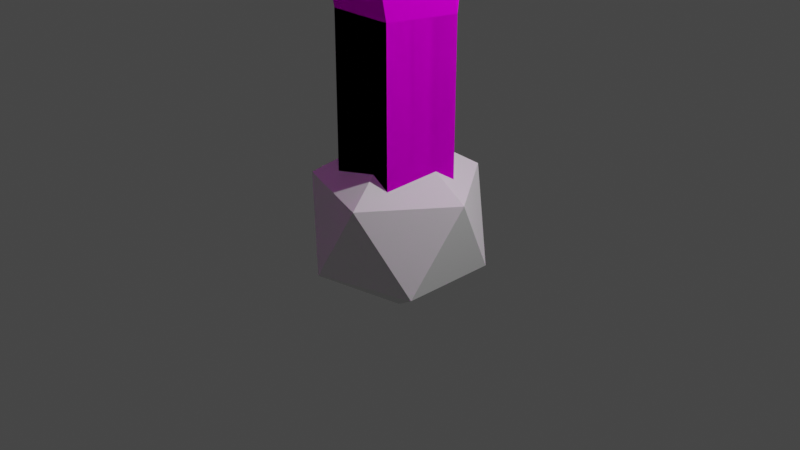 # Source: trees4-va.blend  (saved by Blender 2.82.7; exported with 4.5.12 LTS)
import bpy
from mathutils import Matrix  # noqa: F401  (used for matrix-valued properties, if any)

bpy.ops.wm.read_factory_settings(use_empty=True)
scene = bpy.context.scene
scene.name = 'Scene'

# ---- collections
col_collection = bpy.data.collections.new('Collection'); scene.collection.children.link(col_collection)

# ---- images (referenced by path relative to the original .blend; pixels are not part of the script)
import os
ASSET_DIR = os.environ.get("B2B_ASSET_DIR", "")  # directory of the original .blend (textures are referenced by path, not embedded)
HERE = os.path.dirname(os.path.abspath(__file__))  # packed textures are extracted next to this script under _unpacked/

def load_image(name, relpath, width, height, colorspace="sRGB"):
    """Load a texture the original file referenced (path relative to the .blend, or extracted next to this script)."""
    p = next((c for c in (os.path.join(HERE, relpath), os.path.join(ASSET_DIR, relpath)) if relpath and os.path.exists(c)), "")
    if p:
        img = bpy.data.images.load(p, check_existing=True)
        img.name = name
    else:  # same state as the original file: an image datablock whose file is absent (Cycles renders it pink)
        img = bpy.data.images.new(name, width, height)
        img.source = "FILE"
        img.filepath = "//" + (relpath or name)
    img.colorspace_settings.name = colorspace
    return img
img_tree_1_jpg = load_image('Tree_1.jpg', 'textures/Tree_1.jpg', 1024, 1024, 'sRGB')

# ---- materials (node trees are filled in below, after node groups)
mat_material_001 = bpy.data.materials.new('Material.001')
mat_material_001.use_transparent_shadow = False

# ---- material node trees
mat_material_001.use_nodes = True; mat_material_001.node_tree.nodes.clear()
_N = mat_material_001.node_tree.nodes; _L = mat_material_001.node_tree.links
n0 = _N.new('ShaderNodeOutputMaterial'); n0.name = 'Material Output'; n0.location = (300, 300)
n1 = _N.new('ShaderNodeBsdfDiffuse'); n1.name = 'Diffuse BSDF'; n1.location = (10, 300)
n1.inputs[1].default_value = 0.5
n2 = _N.new('ShaderNodeTexImage'); n2.name = 'Image Texture'; n2.location = (-280, 280)
n2.image = img_tree_1_jpg
_L.new(n1.outputs[0], n0.inputs[0])
_L.new(n2.outputs[0], n1.inputs[0])
n0.is_active_output = True

# ---- world
world_world = bpy.data.worlds.new('World'); scene.world = world_world
world_world.use_nodes = True; world_world.node_tree.nodes.clear()
_N = world_world.node_tree.nodes; _L = world_world.node_tree.links
n0 = _N.new('ShaderNodeOutputWorld'); n0.name = 'World Output'; n0.location = (300, 300)
n1 = _N.new('ShaderNodeBackground'); n1.name = 'Background'; n1.location = (10, 300)
n1.inputs[0].default_value = (0.05088, 0.05088, 0.05088, 1.0)
_L.new(n1.outputs[0], n0.inputs[0])
n0.is_active_output = True
world_world.color = (0.05088, 0.05088, 0.05088)
world_world.use_sun_shadow = False
world_world.sun_shadow_jitter_overblur = 0.0

# ---- cameras
cam_camera = bpy.data.cameras.new('Camera')
cam_camera.clip_end = 100.0
cam_camera.ortho_scale = 7.314

# ---- lights
light_light = bpy.data.lights.new('Light', 'POINT')
light_light.transmission_factor = 0.0
light_light.energy = 1000.0
light_light.shadow_soft_size = 0.1
light_light.shadow_maximum_resolution = 0.006
light_light.use_absolute_resolution = True

# ---- meshes
me_cylinder = bpy.data.meshes.new('Cylinder')
me_cylinder.from_pydata([(0.0, 1.0, 0.0), (0.0, 1.0, 3.667), (0.9511, 0.309, 0.0), (0.9511, 0.309, 3.667), (0.5878, -0.809, 0.0), (0.5878, -0.809, 3.667), (-0.5878, -0.809, 0.0), (-0.5878, -0.809, 3.667), (-0.9511, 0.309, 0.0), (-0.9511, 0.309, 3.667), (0.9511, 0.9757, 9.0), (0.0, 1.667, 9.0), (0.5878, -0.1424, 9.0), (-0.5878, -0.1424, 9.0), (-0.9511, 0.9757, 9.0), (0.9511, 4.309, 12.37), (1.965e-09, 5.0, 12.37), (0.5878, 3.191, 12.37), (-0.5878, 3.191, 12.37), (-0.9511, 4.309, 12.37), (0.9511, -2.358, 10.67), (0.0, -1.667, 10.67), (0.5878, -3.476, 10.67), (-0.5878, -3.476, 10.67), (-0.9511, -2.358, 10.67), (0.9511, -4.024, 12.33), (0.0, -3.333, 12.33), (0.5878, -5.142, 12.33), (-0.5878, -5.142, 12.33), (-0.9511, -4.024, 12.33), (0.9511, -4.024, 12.33), (0.0, -3.333, 12.33), (0.5878, -5.142, 12.33), (-0.5878, -5.142, 12.33), (-0.9511, -4.024, 12.33), (1.576e-15, -1.25, 16.56), (4.01, 1.813, 19.47), (-1.532, 1.813, 21.27), (-4.957, 1.813, 16.56), (-1.532, 1.813, 11.84), (4.01, 1.813, 13.64), (1.532, 6.77, 21.27), (-4.01, 6.77, 19.47), (-4.01, 6.77, 13.64), (1.532, 6.77, 11.84), (4.957, 6.77, 16.56), (-8.847e-16, 9.834, 16.56), (-2.982, -12.86, 17.79), (-6.916, -6.678, 17.54), (-3.815, -9.29, 11.43), (2.716, -12.1, 13.23), (3.65, -11.23, 20.45), (-2.303, -7.874, 23.12), (-3.65, -2.095, 12.84), (2.303, -5.447, 10.18), (6.916, -6.643, 15.75), (3.815, -4.03, 21.86), (-2.716, -1.22, 20.06), (2.982, -0.4589, 15.51)], [], [(0, 1, 3, 2), (2, 3, 5, 4), (4, 5, 7, 6), (7, 5, 12, 13), (6, 7, 9, 8), (8, 9, 1, 0), (0, 2, 4, 6, 8), (11, 14, 19, 16), (9, 7, 13, 14), (5, 3, 10, 12), (1, 9, 14, 11), (3, 1, 11, 10), (15, 16, 19, 18, 17), (13, 12, 17, 18), (10, 11, 16, 15), (14, 13, 18, 19), (12, 10, 15, 17), (14, 11, 21, 24), (12, 13, 23, 22), (11, 10, 20, 21), (13, 14, 24, 23), (10, 12, 22, 20), (24, 21, 26, 29), (22, 23, 28, 27), (21, 20, 25, 26), (23, 24, 29, 28), (20, 22, 27, 25), (30, 32, 33, 34, 31), (35, 36, 37), (36, 35, 40), (35, 37, 38), (35, 38, 39), (35, 39, 40), (36, 40, 45), (37, 36, 41), (38, 37, 42), (39, 38, 43), (40, 39, 44), (36, 45, 41), (37, 41, 42), (38, 42, 43), (39, 43, 44), (40, 44, 45), (41, 45, 46), (42, 41, 46), (43, 42, 46), (44, 43, 46), (45, 44, 46), (47, 48, 49), (48, 47, 52), (47, 49, 50), (47, 50, 51), (47, 51, 52), (48, 52, 57), (49, 48, 53), (50, 49, 54), (51, 50, 55), (52, 51, 56), (48, 57, 53), (49, 53, 54), (50, 54, 55), (51, 55, 56), (52, 56, 57), (53, 57, 58), (54, 53, 58), (55, 54, 58), (56, 55, 58), (57, 56, 58)])
_uv = me_cylinder.uv_layers.new(name='UVMap')
_uv.uv.foreach_set('vector', [0.9548, 0.536, 0.9548, 0.6607, 0.9049, 0.6607, 0.9049, 0.536, 0.9049, 0.536, 0.9049, 0.6607, 0.855, 0.6607, 0.855, 0.536, 0.855, 0.536, 0.855, 0.6607, 0.805, 0.6607, 0.805, 0.536, 0.805, 0.6607, 0.855, 0.6607, 0.855, 0.6607, 0.805, 0.6607, 0.805, 0.536, 0.805, 0.6607, 0.7551, 0.6607, 0.7551, 0.536, 0.7551, 0.536, 0.7551, 0.6607, 0.7052, 0.6607, 0.7052, 0.536, 0.8924, 0.5335, 0.9494, 0.4921, 0.9276, 0.4251, 0.8572, 0.4251, 0.8354, 0.4921, 0.7052, 0.6607, 0.7551, 0.6607, 0.7551, 0.6607, 0.7052, 0.6607, 0.7551, 0.6607, 0.805, 0.6607, 0.805, 0.6607, 0.7551, 0.6607, 0.855, 0.6607, 0.9049, 0.6607, 0.9049, 0.6607, 0.855, 0.6607, 0.7052, 0.6607, 0.7551, 0.6607, 0.7551, 0.6607, 0.7052, 0.6607, 0.9049, 0.6607, 0.9548, 0.6607, 0.9548, 0.6607, 0.9049, 0.6607, 0.8246, 0.4921, 0.7676, 0.5335, 0.7106, 0.4921, 0.7324, 0.4251, 0.8028, 0.4251, 0.805, 0.6607, 0.855, 0.6607, 0.855, 0.6607, 0.805, 0.6607, 0.9049, 0.6607, 0.9548, 0.6607, 0.9548, 0.6607, 0.9049, 0.6607, 0.7551, 0.6607, 0.805, 0.6607, 0.805, 0.6607, 0.7551, 0.6607, 0.855, 0.6607, 0.9049, 0.6607, 0.9049, 0.6607, 0.855, 0.6607, 0.7551, 0.6607, 0.7052, 0.6607, 0.7052, 0.6607, 0.7551, 0.6607, 0.855, 0.6607, 0.805, 0.6607, 0.805, 0.6607, 0.855, 0.6607, 0.9548, 0.6607, 0.9049, 0.6607, 0.9049, 0.6607, 0.9548, 0.6607, 0.805, 0.6607, 0.7551, 0.6607, 0.7551, 0.6607, 0.805, 0.6607, 0.9049, 0.6607, 0.855, 0.6607, 0.855, 0.6607, 0.9049, 0.6607, 0.7551, 0.6607, 0.7052, 0.6607, 0.7052, 0.6607, 0.7551, 0.6607, 0.6, 1.0, 0.4, 1.0, 0.4, 1.0, 0.6, 1.0, 0.9548, 0.6607, 0.9049, 0.6607, 0.9049, 0.6607, 0.9548, 0.6607, 0.805, 0.6607, 0.7551, 0.6607, 0.7551, 0.6607, 0.805, 0.6607, 0.9049, 0.6607, 0.855, 0.6607, 0.855, 0.6607, 0.9049, 0.6607, 0.8195, 0.5742, 0.7918, 0.5359, 0.8195, 0.4977, 0.8645, 0.5123, 0.8645, 0.5596, 0.5975, 0.3468, 0.5696, 0.395, 0.6253, 0.395, 0.5696, 0.395, 0.5418, 0.3468, 0.5139, 0.395, 0.3747, 0.3468, 0.3468, 0.395, 0.4025, 0.395, 0.4304, 0.3468, 0.4025, 0.395, 0.4582, 0.395, 0.4861, 0.3468, 0.4582, 0.395, 0.5139, 0.395, 0.5696, 0.395, 0.5139, 0.395, 0.5418, 0.4433, 0.6253, 0.395, 0.5696, 0.395, 0.5975, 0.4433, 0.4025, 0.395, 0.3468, 0.395, 0.3747, 0.4433, 0.4582, 0.395, 0.4025, 0.395, 0.4304, 0.4433, 0.5139, 0.395, 0.4582, 0.395, 0.4861, 0.4433, 0.5696, 0.395, 0.5418, 0.4433, 0.5975, 0.4433, 0.6253, 0.395, 0.5975, 0.4433, 0.6532, 0.4433, 0.4025, 0.395, 0.3747, 0.4433, 0.4304, 0.4433, 0.4582, 0.395, 0.4304, 0.4433, 0.4861, 0.4433, 0.5139, 0.395, 0.4861, 0.4433, 0.5418, 0.4433, 0.5975, 0.4433, 0.5418, 0.4433, 0.5696, 0.4915, 0.6532, 0.4433, 0.5975, 0.4433, 0.6253, 0.4915, 0.4304, 0.4433, 0.3747, 0.4433, 0.4025, 0.4915, 0.4861, 0.4433, 0.4304, 0.4433, 0.4582, 0.4915, 0.5418, 0.4433, 0.4861, 0.4433, 0.5139, 0.4915, 0.5975, 0.3468, 0.5696, 0.395, 0.6253, 0.395, 0.5696, 0.395, 0.5418, 0.3468, 0.5139, 0.395, 0.3747, 0.3468, 0.3468, 0.395, 0.4025, 0.395, 0.4304, 0.3468, 0.4025, 0.395, 0.4582, 0.395, 0.4861, 0.3468, 0.4582, 0.395, 0.5139, 0.395, 0.5696, 0.395, 0.5139, 0.395, 0.5418, 0.4433, 0.6253, 0.395, 0.5696, 0.395, 0.5975, 0.4433, 0.4025, 0.395, 0.3468, 0.395, 0.3747, 0.4433, 0.4582, 0.395, 0.4025, 0.395, 0.4304, 0.4433, 0.5139, 0.395, 0.4582, 0.395, 0.4861, 0.4433, 0.5696, 0.395, 0.5418, 0.4433, 0.5975, 0.4433, 0.6253, 0.395, 0.5975, 0.4433, 0.6532, 0.4433, 0.4025, 0.395, 0.3747, 0.4433, 0.4304, 0.4433, 0.4582, 0.395, 0.4304, 0.4433, 0.4861, 0.4433, 0.5139, 0.395, 0.4861, 0.4433, 0.5418, 0.4433, 0.5975, 0.4433, 0.5418, 0.4433, 0.5696, 0.4915, 0.6532, 0.4433, 0.5975, 0.4433, 0.6253, 0.4915, 0.4304, 0.4433, 0.3747, 0.4433, 0.4025, 0.4915, 0.4861, 0.4433, 0.4304, 0.4433, 0.4582, 0.4915, 0.5418, 0.4433, 0.4861, 0.4433, 0.5139, 0.4915])
me_cylinder.materials.append(mat_material_001)
me_cylinder.use_remesh_fix_poles = True
me_cylinder.use_remesh_preserve_attributes = False
me_cylinder.use_mirror_vertex_groups = False
me_cylinder.update()
me_cylinder_001 = bpy.data.meshes.new('Cylinder.001')
me_cylinder_001.from_pydata([(0.0, 1.0, 0.0), (0.0, 1.0, 3.667), (0.9511, 0.309, 0.0), (0.9511, 0.309, 3.667), (0.5878, -0.809, 0.0), (0.5878, -0.809, 3.667), (-0.5878, -0.809, 0.0), (-0.5878, -0.809, 3.667), (-0.9511, 0.309, 0.0), (-0.9511, 0.309, 3.667), (0.9511, -0.3701, 7.116), (-4.184e-16, 0.3209, 7.116), (0.5878, -1.488, 7.116), (-0.5878, -1.488, 7.116), (-0.9511, -0.3701, 7.116), (0.9511, 2.156, 9.546), (1.965e-09, 2.847, 9.546), (0.5878, 1.038, 9.546), (-0.5878, 1.038, 9.546), (-0.9511, 2.156, 9.546), (0.9511, -2.358, 10.67), (0.0, -1.667, 10.67), (0.5878, -3.476, 10.67), (-0.5878, -3.476, 10.67), (-0.9511, -2.358, 10.67), (0.9511, -4.024, 12.33), (0.0, -3.333, 12.33), (0.5878, -5.142, 12.33), (-0.5878, -5.142, 12.33), (-0.9511, -4.024, 12.33), (0.9511, -4.024, 12.33), (0.0, -3.333, 12.33), (0.5878, -5.142, 12.33), (-0.5878, -5.142, 12.33), (-0.9511, -4.024, 12.33), (-2.704e-16, 5.627, 18.97), (3.303, 7.758, 16.21), (-1.262, 9.234, 16.06), (-4.083, 5.371, 16.46), (-1.262, 1.508, 16.85), (3.303, 2.983, 16.7), (1.262, 8.82, 12.0), (-3.303, 7.344, 12.15), (-3.303, 2.57, 12.64), (1.262, 1.094, 12.79), (4.083, 4.957, 12.39), (-6.492e-17, 4.701, 9.884), (7.291, -9.861, 16.41), (6.915, -1.39, 17.02), (4.764, -6.365, 22.64), (0.5359, -13.73, 19.83), (0.073, -13.3, 12.48), (4.015, -5.676, 10.74), (-0.073, -0.02, 20.82), (-4.015, -7.644, 22.56), (-6.915, -11.93, 16.28), (-4.764, -6.955, 10.66), (-0.5359, 0.4058, 13.46), (-7.291, -3.46, 16.89), (0.9511, 5.285, 11.87), (1.48e-07, 5.976, 11.87), (0.5878, 4.167, 11.87), (-0.5878, 4.167, 11.87), (-0.9511, 5.285, 11.87), (-3.851, -4.996, 13.86), (0.6169, -2.191, 17.62), (-5.056, -4.03, 20.15), (-9.675, -2.884, 15.75), (-6.856, -0.3379, 10.5), (-0.4953, 0.09048, 11.66), (-2.446, 1.654, 21.84), (-8.807, 1.226, 20.68), (-9.919, 3.507, 14.72), (-4.246, 5.346, 12.19), (0.3729, 4.201, 16.59), (-5.451, 6.313, 18.48)], [], [(0, 1, 3, 2), (2, 3, 5, 4), (4, 5, 7, 6), (7, 5, 12, 13), (6, 7, 9, 8), (8, 9, 1, 0), (0, 2, 4, 6, 8), (11, 14, 19, 16), (9, 7, 13, 14), (5, 3, 10, 12), (1, 9, 14, 11), (3, 1, 11, 10), (18, 17, 61, 62), (13, 12, 17, 18), (10, 11, 16, 15), (14, 13, 18, 19), (12, 10, 15, 17), (14, 11, 21, 24), (12, 13, 23, 22), (11, 10, 20, 21), (13, 14, 24, 23), (10, 12, 22, 20), (24, 21, 26, 29), (22, 23, 28, 27), (21, 20, 25, 26), (23, 24, 29, 28), (20, 22, 27, 25), (30, 32, 33, 34, 31), (35, 36, 37), (36, 35, 40), (35, 37, 38), (35, 38, 39), (35, 39, 40), (36, 40, 45), (37, 36, 41), (38, 37, 42), (39, 38, 43), (40, 39, 44), (36, 45, 41), (37, 41, 42), (38, 42, 43), (39, 43, 44), (40, 44, 45), (41, 45, 46), (42, 41, 46), (43, 42, 46), (44, 43, 46), (45, 44, 46), (47, 48, 49), (48, 47, 52), (47, 49, 50), (47, 50, 51), (47, 51, 52), (48, 52, 57), (49, 48, 53), (50, 49, 54), (51, 50, 55), (52, 51, 56), (48, 57, 53), (49, 53, 54), (50, 54, 55), (51, 55, 56), (52, 56, 57), (53, 57, 58), (54, 53, 58), (55, 54, 58), (56, 55, 58), (57, 56, 58), (59, 60, 63, 62, 61), (15, 16, 60, 59), (19, 18, 62, 63), (17, 15, 59, 61), (16, 19, 63, 60), (64, 65, 66), (65, 64, 69), (64, 66, 67), (64, 67, 68), (64, 68, 69), (65, 69, 74), (66, 65, 70), (67, 66, 71), (68, 67, 72), (69, 68, 73), (65, 74, 70), (66, 70, 71), (67, 71, 72), (68, 72, 73), (69, 73, 74), (70, 74, 75), (71, 70, 75), (72, 71, 75), (73, 72, 75), (74, 73, 75)])
_uv = me_cylinder_001.uv_layers.new(name='UVMap')
_uv.uv.foreach_set('vector', [0.9548, 0.536, 0.9548, 0.6607, 0.9049, 0.6607, 0.9049, 0.536, 0.9049, 0.536, 0.9049, 0.6607, 0.855, 0.6607, 0.855, 0.536, 0.855, 0.536, 0.855, 0.6607, 0.805, 0.6607, 0.805, 0.536, 0.805, 0.6607, 0.855, 0.6607, 0.855, 0.6607, 0.805, 0.6607, 0.805, 0.536, 0.805, 0.6607, 0.7551, 0.6607, 0.7551, 0.536, 0.7551, 0.536, 0.7551, 0.6607, 0.7052, 0.6607, 0.7052, 0.536, 0.8924, 0.5335, 0.9494, 0.4921, 0.9276, 0.4251, 0.8572, 0.4251, 0.8354, 0.4921, 0.7052, 0.6607, 0.7551, 0.6607, 0.7551, 0.6607, 0.7052, 0.6607, 0.7551, 0.6607, 0.805, 0.6607, 0.805, 0.6607, 0.7551, 0.6607, 0.855, 0.6607, 0.9049, 0.6607, 0.9049, 0.6607, 0.855, 0.6607, 0.7052, 0.6607, 0.7551, 0.6607, 0.7551, 0.6607, 0.7052, 0.6607, 0.9049, 0.6607, 0.9548, 0.6607, 0.9548, 0.6607, 0.9049, 0.6607, 0.805, 0.6607, 0.855, 0.6607, 0.855, 0.6607, 0.805, 0.6607, 0.805, 0.6607, 0.855, 0.6607, 0.855, 0.6607, 0.805, 0.6607, 0.9049, 0.6607, 0.9548, 0.6607, 0.9548, 0.6607, 0.9049, 0.6607, 0.7551, 0.6607, 0.805, 0.6607, 0.805, 0.6607, 0.7551, 0.6607, 0.855, 0.6607, 0.9049, 0.6607, 0.9049, 0.6607, 0.855, 0.6607, 0.7551, 0.6607, 0.7052, 0.6607, 0.7052, 0.6607, 0.7551, 0.6607, 0.855, 0.6607, 0.805, 0.6607, 0.805, 0.6607, 0.855, 0.6607, 0.9548, 0.6607, 0.9049, 0.6607, 0.9049, 0.6607, 0.9548, 0.6607, 0.805, 0.6607, 0.7551, 0.6607, 0.7551, 0.6607, 0.805, 0.6607, 0.9049, 0.6607, 0.855, 0.6607, 0.855, 0.6607, 0.9049, 0.6607, 0.7551, 0.6607, 0.7052, 0.6607, 0.7052, 0.6607, 0.7551, 0.6607, 0.6, 1.0, 0.4, 1.0, 0.4, 1.0, 0.6, 1.0, 0.9548, 0.6607, 0.9049, 0.6607, 0.9049, 0.6607, 0.9548, 0.6607, 0.805, 0.6607, 0.7551, 0.6607, 0.7551, 0.6607, 0.805, 0.6607, 0.9049, 0.6607, 0.855, 0.6607, 0.855, 0.6607, 0.9049, 0.6607, 0.8195, 0.5742, 0.7918, 0.5359, 0.8195, 0.4977, 0.8645, 0.5123, 0.8645, 0.5596, 0.5975, 0.3468, 0.5696, 0.395, 0.6253, 0.395, 0.5696, 0.395, 0.5418, 0.3468, 0.5139, 0.395, 0.3747, 0.3468, 0.3468, 0.395, 0.4025, 0.395, 0.4304, 0.3468, 0.4025, 0.395, 0.4582, 0.395, 0.4861, 0.3468, 0.4582, 0.395, 0.5139, 0.395, 0.5696, 0.395, 0.5139, 0.395, 0.5418, 0.4433, 0.6253, 0.395, 0.5696, 0.395, 0.5975, 0.4433, 0.4025, 0.395, 0.3468, 0.395, 0.3747, 0.4433, 0.4582, 0.395, 0.4025, 0.395, 0.4304, 0.4433, 0.5139, 0.395, 0.4582, 0.395, 0.4861, 0.4433, 0.5696, 0.395, 0.5418, 0.4433, 0.5975, 0.4433, 0.6253, 0.395, 0.5975, 0.4433, 0.6532, 0.4433, 0.4025, 0.395, 0.3747, 0.4433, 0.4304, 0.4433, 0.4582, 0.395, 0.4304, 0.4433, 0.4861, 0.4433, 0.5139, 0.395, 0.4861, 0.4433, 0.5418, 0.4433, 0.5975, 0.4433, 0.5418, 0.4433, 0.5696, 0.4915, 0.6532, 0.4433, 0.5975, 0.4433, 0.6253, 0.4915, 0.4304, 0.4433, 0.3747, 0.4433, 0.4025, 0.4915, 0.4861, 0.4433, 0.4304, 0.4433, 0.4582, 0.4915, 0.5418, 0.4433, 0.4861, 0.4433, 0.5139, 0.4915, 0.5975, 0.3468, 0.5696, 0.395, 0.6253, 0.395, 0.5696, 0.395, 0.5418, 0.3468, 0.5139, 0.395, 0.3747, 0.3468, 0.3468, 0.395, 0.4025, 0.395, 0.4304, 0.3468, 0.4025, 0.395, 0.4582, 0.395, 0.4861, 0.3468, 0.4582, 0.395, 0.5139, 0.395, 0.5696, 0.395, 0.5139, 0.395, 0.5418, 0.4433, 0.6253, 0.395, 0.5696, 0.395, 0.5975, 0.4433, 0.4025, 0.395, 0.3468, 0.395, 0.3747, 0.4433, 0.4582, 0.395, 0.4025, 0.395, 0.4304, 0.4433, 0.5139, 0.395, 0.4582, 0.395, 0.4861, 0.4433, 0.5696, 0.395, 0.5418, 0.4433, 0.5975, 0.4433, 0.6253, 0.395, 0.5975, 0.4433, 0.6532, 0.4433, 0.4025, 0.395, 0.3747, 0.4433, 0.4304, 0.4433, 0.4582, 0.395, 0.4304, 0.4433, 0.4861, 0.4433, 0.5139, 0.395, 0.4861, 0.4433, 0.5418, 0.4433, 0.5975, 0.4433, 0.5418, 0.4433, 0.5696, 0.4915, 0.6532, 0.4433, 0.5975, 0.4433, 0.6253, 0.4915, 0.4304, 0.4433, 0.3747, 0.4433, 0.4025, 0.4915, 0.4861, 0.4433, 0.4304, 0.4433, 0.4582, 0.4915, 0.5418, 0.4433, 0.4861, 0.4433, 0.5139, 0.4915, 0.8246, 0.4921, 0.7676, 0.5335, 0.7106, 0.4921, 0.7324, 0.4251, 0.8028, 0.4251, 0.9049, 0.6607, 0.9548, 0.6607, 0.9548, 0.6607, 0.9049, 0.6607, 0.7551, 0.6607, 0.805, 0.6607, 0.805, 0.6607, 0.7551, 0.6607, 0.855, 0.6607, 0.9049, 0.6607, 0.9049, 0.6607, 0.855, 0.6607, 0.7052, 0.6607, 0.7551, 0.6607, 0.7551, 0.6607, 0.7052, 0.6607, 0.5975, 0.3468, 0.5696, 0.395, 0.6253, 0.395, 0.5696, 0.395, 0.5418, 0.3468, 0.5139, 0.395, 0.3747, 0.3468, 0.3468, 0.395, 0.4025, 0.395, 0.4304, 0.3468, 0.4025, 0.395, 0.4582, 0.395, 0.4861, 0.3468, 0.4582, 0.395, 0.5139, 0.395, 0.5696, 0.395, 0.5139, 0.395, 0.5418, 0.4433, 0.6253, 0.395, 0.5696, 0.395, 0.5975, 0.4433, 0.4025, 0.395, 0.3468, 0.395, 0.3747, 0.4433, 0.4582, 0.395, 0.4025, 0.395, 0.4304, 0.4433, 0.5139, 0.395, 0.4582, 0.395, 0.4861, 0.4433, 0.5696, 0.395, 0.5418, 0.4433, 0.5975, 0.4433, 0.6253, 0.395, 0.5975, 0.4433, 0.6532, 0.4433, 0.4025, 0.395, 0.3747, 0.4433, 0.4304, 0.4433, 0.4582, 0.395, 0.4304, 0.4433, 0.4861, 0.4433, 0.5139, 0.395, 0.4861, 0.4433, 0.5418, 0.4433, 0.5975, 0.4433, 0.5418, 0.4433, 0.5696, 0.4915, 0.6532, 0.4433, 0.5975, 0.4433, 0.6253, 0.4915, 0.4304, 0.4433, 0.3747, 0.4433, 0.4025, 0.4915, 0.4861, 0.4433, 0.4304, 0.4433, 0.4582, 0.4915, 0.5418, 0.4433, 0.4861, 0.4433, 0.5139, 0.4915])
me_cylinder_001.materials.append(mat_material_001)
me_cylinder_001.use_remesh_fix_poles = True
me_cylinder_001.use_remesh_preserve_attributes = False
me_cylinder_001.use_mirror_vertex_groups = False
me_cylinder_001.update()
me_icosphere_002 = bpy.data.meshes.new('Icosphere.002')
me_icosphere_002.from_pydata([(0.0, 0.0, -1.0), (0.7236, -0.5257, -0.4472), (-0.2764, -0.8506, -0.4472), (-0.8944, 0.0, -0.4472), (-0.2764, 0.8506, -0.4472), (0.7236, 0.5257, -0.4472), (0.2764, -0.8506, 0.4472), (-0.7236, -0.5257, 0.4472), (-0.7236, 0.5257, 0.4472), (0.2764, 0.8506, 0.4472), (0.8944, 0.0, 0.4472), (0.0, 0.0, 1.0)], [], [(0, 1, 2), (1, 0, 5), (0, 2, 3), (0, 3, 4), (0, 4, 5), (1, 5, 10), (2, 1, 6), (3, 2, 7), (4, 3, 8), (5, 4, 9), (1, 10, 6), (2, 6, 7), (3, 7, 8), (4, 8, 9), (5, 9, 10), (6, 10, 11), (7, 6, 11), (8, 7, 11), (9, 8, 11), (10, 9, 11)])
_uv = me_icosphere_002.uv_layers.new(name='UVMap')
_uv.uv.foreach_set('vector', [0.8182, 0.0, 0.7273, 0.1575, 0.9091, 0.1575, 0.7273, 0.1575, 0.6364, 0.0, 0.5455, 0.1575, 0.09091, 0.0, 0.0, 0.1575, 0.1818, 0.1575, 0.2727, 0.0, 0.1818, 0.1575, 0.3636, 0.1575, 0.4545, 0.0, 0.3636, 0.1575, 0.5455, 0.1575, 0.7273, 0.1575, 0.5455, 0.1575, 0.6364, 0.3149, 0.9091, 0.1575, 0.7273, 0.1575, 0.8182, 0.3149, 0.1818, 0.1575, 0.0, 0.1575, 0.09091, 0.3149, 0.3636, 0.1575, 0.1818, 0.1575, 0.2727, 0.3149, 0.5455, 0.1575, 0.3636, 0.1575, 0.4545, 0.3149, 0.7273, 0.1575, 0.6364, 0.3149, 0.8182, 0.3149, 0.9091, 0.1575, 0.8182, 0.3149, 1.0, 0.3149, 0.1818, 0.1575, 0.09091, 0.3149, 0.2727, 0.3149, 0.3636, 0.1575, 0.2727, 0.3149, 0.4545, 0.3149, 0.5455, 0.1575, 0.4545, 0.3149, 0.6364, 0.3149, 0.8182, 0.3149, 0.6364, 0.3149, 0.7273, 0.4724, 1.0, 0.3149, 0.8182, 0.3149, 0.9091, 0.4724, 0.2727, 0.3149, 0.09091, 0.3149, 0.1818, 0.4724, 0.4545, 0.3149, 0.2727, 0.3149, 0.3636, 0.4724, 0.6364, 0.3149, 0.4545, 0.3149, 0.5455, 0.4724])
me_icosphere_002.use_remesh_fix_poles = True
me_icosphere_002.use_remesh_preserve_attributes = False
me_icosphere_002.use_mirror_vertex_groups = False
me_icosphere_002.update()

# ---- objects
ob_light = bpy.data.objects.new('Light', light_light)
ob_camera = bpy.data.objects.new('Camera', cam_camera)
ob_cylinder = bpy.data.objects.new('Cylinder', me_cylinder)
ob_cylinder_001 = bpy.data.objects.new('Cylinder.001', me_cylinder_001)
ob_icosphere = bpy.data.objects.new('Icosphere', me_icosphere_002)

# ---- transforms, parenting, visibility, modifiers, constraints
ob_light.location = (4.076, 1.005, 5.904)
ob_light.rotation_euler = (0.6503, 0.05522, 1.866)
ob_light.lock_rotations_4d = False
ob_light.empty_display_type = 'ARROWS'
ob_light.color = (0.0, 0.0, 0.0, 0.0)
ob_light.lineart.crease_threshold = 0.0
ob_camera.location = (7.359, -6.926, 4.958)
ob_camera.rotation_euler = (1.109, 0.0, 0.8149)
ob_camera.lock_rotations_4d = False
ob_camera.empty_display_type = 'ARROWS'
ob_camera.color = (0.0, 0.0, 0.0, 0.0)
ob_camera.display_type = 'WIRE'
ob_camera.lineart.crease_threshold = 0.0
ob_cylinder.location = (0.0, 0.0, 0.0)
ob_cylinder.scale = (0.6, 0.6, 0.6)
ob_cylinder.lineart.crease_threshold = 0.0
ob_cylinder_001.location = (0.0, 0.0, 0.0)
ob_cylinder_001.scale = (0.6, 0.6, 0.6)
ob_cylinder_001.lineart.crease_threshold = 0.0
ob_icosphere.location = (0.0, 0.0, 0.0)
ob_icosphere.lineart.crease_threshold = 0.0

# ---- collection membership
col_collection.objects.link(ob_light)
col_collection.objects.link(ob_camera)
col_collection.objects.link(ob_cylinder)
col_collection.objects.link(ob_cylinder_001)
col_collection.objects.link(ob_icosphere)

# ---- scene / render settings (as saved in the file)
scene.camera = ob_camera
scene.frame_start = 1; scene.frame_end = 250; scene.frame_set(1)
scene.render.engine = 'BLENDER_EEVEE_NEXT'
scene.cycles.use_denoising = False
scene.cycles.samples = 128
scene.cycles.sampling_pattern = 'TABULATED_SOBOL'
scene.cycles.use_adaptive_sampling = False
scene.cycles.use_light_tree = False
scene.view_settings.view_transform = 'Filmic'
bpy.context.view_layer.update()
